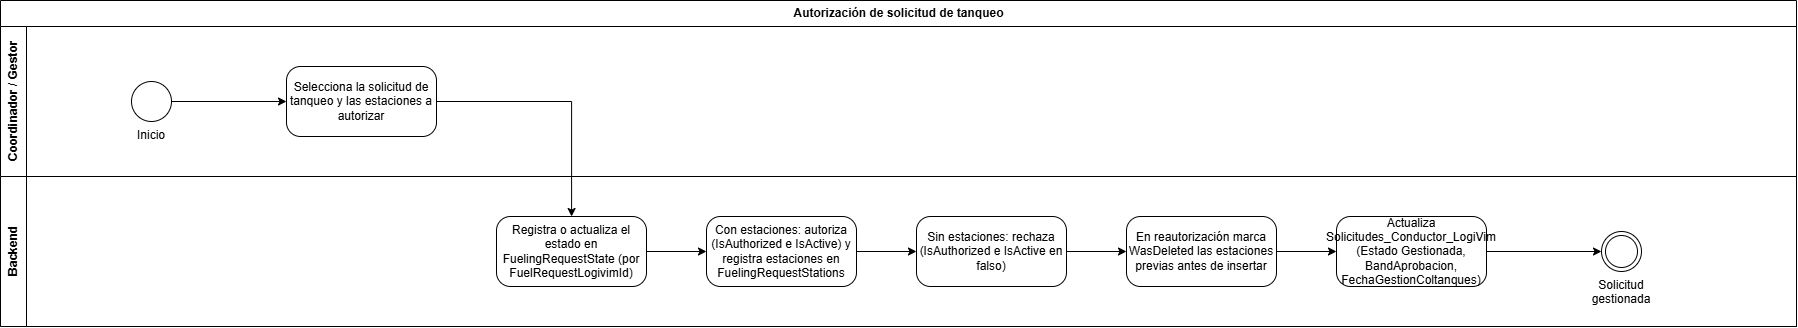

The diagram above was exported from draw.io. Its source (the exported page's mxGraphModel, read from the mxfile embedded in the PNG):
<mxGraphModel dx="1862" dy="1073" grid="1" gridSize="10" guides="1" tooltips="1" connect="1" arrows="1" fold="1" page="1" pageScale="1" pageWidth="1920" pageHeight="700" math="0" shadow="0">
  <root>
    <mxCell id="0" />
    <mxCell id="1" parent="0" />
    <mxCell id="pool" parent="1" style="swimlane;html=1;horizontal=1;startSize=26;childLayout=stackLayout;horizontalStack=0;resizeParent=1;collapsible=0;" value="Autorización de solicitud de tanqueo" vertex="1">
      <mxGeometry height="326" width="1796" x="40" y="40" as="geometry" />
    </mxCell>
    <mxCell id="lane0" parent="pool" style="swimlane;html=1;horizontal=0;startSize=26;collapsible=0;" value="Coordinador / Gestor" vertex="1">
      <mxGeometry height="150" width="1796" y="26" as="geometry" />
    </mxCell>
    <mxCell id="n0" parent="lane0" style="ellipse;html=1;whiteSpace=wrap;verticalLabelPosition=bottom;verticalAlign=top;" value="Inicio" vertex="1">
      <mxGeometry height="40" width="40" x="131" y="55" as="geometry" />
    </mxCell>
    <mxCell id="n1" parent="lane0" style="rounded=1;whiteSpace=wrap;html=1;arcSize=20;" value="Selecciona la solicitud de tanqueo y las estaciones a autorizar" vertex="1">
      <mxGeometry height="70" width="150" x="286" y="40" as="geometry" />
    </mxCell>
    <mxCell id="lane1" parent="pool" style="swimlane;html=1;horizontal=0;startSize=26;collapsible=0;" value="Backend" vertex="1">
      <mxGeometry height="150" width="1796" y="176" as="geometry" />
    </mxCell>
    <mxCell id="n2" parent="lane1" style="rounded=1;whiteSpace=wrap;html=1;arcSize=20;" value="Registra o actualiza el estado en FuelingRequestState (por FuelRequestLogivimId)" vertex="1">
      <mxGeometry height="70" width="150" x="496" y="40" as="geometry" />
    </mxCell>
    <mxCell id="n3" parent="lane1" style="rounded=1;whiteSpace=wrap;html=1;arcSize=20;" value="Con estaciones: autoriza (IsAuthorized e IsActive) y registra estaciones en FuelingRequestStations" vertex="1">
      <mxGeometry height="70" width="150" x="706" y="40" as="geometry" />
    </mxCell>
    <mxCell id="n4" parent="lane1" style="rounded=1;whiteSpace=wrap;html=1;arcSize=20;" value="Sin estaciones: rechaza (IsAuthorized e IsActive en falso)" vertex="1">
      <mxGeometry height="70" width="150" x="916" y="40" as="geometry" />
    </mxCell>
    <mxCell id="n5" parent="lane1" style="rounded=1;whiteSpace=wrap;html=1;arcSize=20;" value="En reautorización marca WasDeleted las estaciones previas antes de insertar" vertex="1">
      <mxGeometry height="70" width="150" x="1126" y="40" as="geometry" />
    </mxCell>
    <mxCell id="n6" parent="lane1" style="rounded=1;whiteSpace=wrap;html=1;arcSize=20;" value="Actualiza Solicitudes_Conductor_LogiVim (Estado Gestionada, BandAprobacion, FechaGestionColtanques)" vertex="1">
      <mxGeometry height="70" width="150" x="1336" y="40" as="geometry" />
    </mxCell>
    <mxCell id="n7" parent="lane1" style="ellipse;shape=doubleEllipse;html=1;whiteSpace=wrap;verticalLabelPosition=bottom;verticalAlign=top;" value="Solicitud gestionada" vertex="1">
      <mxGeometry height="40" width="40" x="1601" y="55" as="geometry" />
    </mxCell>
    <mxCell id="e0" edge="1" parent="1" source="n0" style="edgeStyle=orthogonalEdgeStyle;rounded=0;html=1;" target="n1">
      <mxGeometry relative="1" as="geometry" />
    </mxCell>
    <mxCell id="e1" edge="1" parent="1" source="n1" style="edgeStyle=orthogonalEdgeStyle;rounded=0;html=1;" target="n2">
      <mxGeometry relative="1" as="geometry" />
    </mxCell>
    <mxCell id="e2" edge="1" parent="1" source="n2" style="edgeStyle=orthogonalEdgeStyle;rounded=0;html=1;" target="n3">
      <mxGeometry relative="1" as="geometry" />
    </mxCell>
    <mxCell id="e3" edge="1" parent="1" source="n3" style="edgeStyle=orthogonalEdgeStyle;rounded=0;html=1;" target="n4">
      <mxGeometry relative="1" as="geometry" />
    </mxCell>
    <mxCell id="e4" edge="1" parent="1" source="n4" style="edgeStyle=orthogonalEdgeStyle;rounded=0;html=1;" target="n5">
      <mxGeometry relative="1" as="geometry" />
    </mxCell>
    <mxCell id="e5" edge="1" parent="1" source="n5" style="edgeStyle=orthogonalEdgeStyle;rounded=0;html=1;" target="n6">
      <mxGeometry relative="1" as="geometry" />
    </mxCell>
    <mxCell id="e6" edge="1" parent="1" source="n6" style="edgeStyle=orthogonalEdgeStyle;rounded=0;html=1;" target="n7">
      <mxGeometry relative="1" as="geometry" />
    </mxCell>
  </root>
</mxGraphModel>